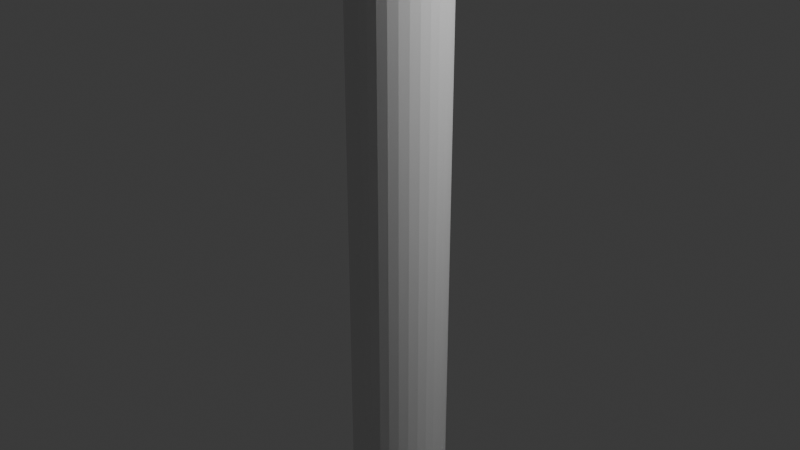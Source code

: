 # Source: directionsl.blend  (saved by Blender 4.4.32; exported with 4.5.12 LTS)
import bpy
from mathutils import Matrix  # noqa: F401  (used for matrix-valued properties, if any)

bpy.ops.wm.read_factory_settings(use_empty=True)
scene = bpy.context.scene
scene.name = 'Scene'

# ---- collections
col_collection = bpy.data.collections.new('Collection'); scene.collection.children.link(col_collection)

# ---- world
world_world = bpy.data.worlds.new('World'); scene.world = world_world
world_world.use_nodes = True; world_world.node_tree.nodes.clear()
_N = world_world.node_tree.nodes; _L = world_world.node_tree.links
n0 = _N.new('ShaderNodeOutputWorld'); n0.name = 'World Output'; n0.location = (300, 300)
n1 = _N.new('ShaderNodeBackground'); n1.name = 'Background'; n1.location = (10, 300)
n1.inputs[0].default_value = (0.05088, 0.05088, 0.05088, 1.0)
_L.new(n1.outputs[0], n0.inputs[0])
n0.is_active_output = True
world_world.color = (0.05088, 0.05088, 0.05088)
world_world.sun_shadow_jitter_overblur = 0.0

# ---- cameras
cam_camera = bpy.data.cameras.new('Camera')
cam_camera.clip_end = 100.0
cam_camera.ortho_scale = 7.314

# ---- lights
light_light = bpy.data.lights.new('Light', 'POINT')
light_light.energy = 1000.0
light_light.shadow_soft_size = 0.1

# ---- meshes
me_cylinder = bpy.data.meshes.new('Cylinder')
me_cylinder.from_pydata([(0.0, 1.0, -1.0), (0.0, 1.0, 1.0), (0.1951, 0.9808, -1.0), (0.1951, 0.9808, 1.0), (0.3827, 0.9239, -1.0), (0.3827, 0.9239, 1.0), (0.5556, 0.8315, -1.0), (0.5556, 0.8315, 1.0), (0.7071, 0.7071, -1.0), (0.7071, 0.7071, 1.0), (0.8315, 0.5556, -1.0), (0.8315, 0.5556, 1.0), (0.9239, 0.3827, -1.0), (0.9239, 0.3827, 1.0), (0.9808, 0.1951, -1.0), (0.9808, 0.1951, 1.0), (1.0, 0.0, -1.0), (1.0, 0.0, 1.0), (0.9808, -0.1951, -1.0), (0.9808, -0.1951, 1.0), (0.9239, -0.3827, -1.0), (0.9239, -0.3827, 1.0), (0.8315, -0.5556, -1.0), (0.8315, -0.5556, 1.0), (0.7071, -0.7071, -1.0), (0.7071, -0.7071, 1.0), (0.5556, -0.8315, -1.0), (0.5556, -0.8315, 1.0), (0.3827, -0.9239, -1.0), (0.3827, -0.9239, 1.0), (0.1951, -0.9808, -1.0), (0.1951, -0.9808, 1.0), (0.0, -1.0, -1.0), (0.0, -1.0, 1.0), (-0.1951, -0.9808, -1.0), (-0.1951, -0.9808, 1.0), (-0.3827, -0.9239, -1.0), (-0.3827, -0.9239, 1.0), (-0.5556, -0.8315, -1.0), (-0.5556, -0.8315, 1.0), (-0.7071, -0.7071, -1.0), (-0.7071, -0.7071, 1.0), (-0.8315, -0.5556, -1.0), (-0.8315, -0.5556, 1.0), (-0.9239, -0.3827, -1.0), (-0.9239, -0.3827, 1.0), (-0.9808, -0.1951, -1.0), (-0.9808, -0.1951, 1.0), (-1.0, 0.0, -1.0), (-1.0, 0.0, 1.0), (-0.9808, 0.1951, -1.0), (-0.9808, 0.1951, 1.0), (-0.9239, 0.3827, -1.0), (-0.9239, 0.3827, 1.0), (-0.8315, 0.5556, -1.0), (-0.8315, 0.5556, 1.0), (-0.7071, 0.7071, -1.0), (-0.7071, 0.7071, 1.0), (-0.5556, 0.8315, -1.0), (-0.5556, 0.8315, 1.0), (-0.3827, 0.9239, -1.0), (-0.3827, 0.9239, 1.0), (-0.1951, 0.9808, -1.0), (-0.1951, 0.9808, 1.0)], [], [(0, 1, 3, 2), (2, 3, 5, 4), (4, 5, 7, 6), (6, 7, 9, 8), (8, 9, 11, 10), (10, 11, 13, 12), (12, 13, 15, 14), (14, 15, 17, 16), (16, 17, 19, 18), (18, 19, 21, 20), (20, 21, 23, 22), (22, 23, 25, 24), (24, 25, 27, 26), (26, 27, 29, 28), (28, 29, 31, 30), (30, 31, 33, 32), (32, 33, 35, 34), (34, 35, 37, 36), (36, 37, 39, 38), (38, 39, 41, 40), (40, 41, 43, 42), (42, 43, 45, 44), (44, 45, 47, 46), (46, 47, 49, 48), (48, 49, 51, 50), (50, 51, 53, 52), (52, 53, 55, 54), (54, 55, 57, 56), (56, 57, 59, 58), (58, 59, 61, 60), (3, 1, 63, 61, 59, 57, 55, 53, 51, 49, 47, 45, 43, 41, 39, 37, 35, 33, 31, 29, 27, 25, 23, 21, 19, 17, 15, 13, 11, 9, 7, 5), (60, 61, 63, 62), (62, 63, 1, 0), (0, 2, 4, 6, 8, 10, 12, 14, 16, 18, 20, 22, 24, 26, 28, 30, 32, 34, 36, 38, 40, 42, 44, 46, 48, 50, 52, 54, 56, 58, 60, 62)])
_uv = me_cylinder.uv_layers.new(name='UVMap')
_uv.uv.foreach_set('vector', [1.0, 0.5, 1.0, 1.0, 0.9688, 1.0, 0.9688, 0.5, 0.9688, 0.5, 0.9688, 1.0, 0.9375, 1.0, 0.9375, 0.5, 0.9375, 0.5, 0.9375, 1.0, 0.9062, 1.0, 0.9062, 0.5, 0.9062, 0.5, 0.9062, 1.0, 0.875, 1.0, 0.875, 0.5, 0.875, 0.5, 0.875, 1.0, 0.8438, 1.0, 0.8438, 0.5, 0.8438, 0.5, 0.8438, 1.0, 0.8125, 1.0, 0.8125, 0.5, 0.8125, 0.5, 0.8125, 1.0, 0.7812, 1.0, 0.7812, 0.5, 0.7812, 0.5, 0.7812, 1.0, 0.75, 1.0, 0.75, 0.5, 0.75, 0.5, 0.75, 1.0, 0.7188, 1.0, 0.7188, 0.5, 0.7188, 0.5, 0.7188, 1.0, 0.6875, 1.0, 0.6875, 0.5, 0.6875, 0.5, 0.6875, 1.0, 0.6562, 1.0, 0.6562, 0.5, 0.6562, 0.5, 0.6562, 1.0, 0.625, 1.0, 0.625, 0.5, 0.625, 0.5, 0.625, 1.0, 0.5938, 1.0, 0.5938, 0.5, 0.5938, 0.5, 0.5938, 1.0, 0.5625, 1.0, 0.5625, 0.5, 0.5625, 0.5, 0.5625, 1.0, 0.5312, 1.0, 0.5312, 0.5, 0.5312, 0.5, 0.5312, 1.0, 0.5, 1.0, 0.5, 0.5, 0.5, 0.5, 0.5, 1.0, 0.4688, 1.0, 0.4688, 0.5, 0.4688, 0.5, 0.4688, 1.0, 0.4375, 1.0, 0.4375, 0.5, 0.4375, 0.5, 0.4375, 1.0, 0.4062, 1.0, 0.4062, 0.5, 0.4062, 0.5, 0.4062, 1.0, 0.375, 1.0, 0.375, 0.5, 0.375, 0.5, 0.375, 1.0, 0.3438, 1.0, 0.3438, 0.5, 0.3438, 0.5, 0.3438, 1.0, 0.3125, 1.0, 0.3125, 0.5, 0.3125, 0.5, 0.3125, 1.0, 0.2812, 1.0, 0.2812, 0.5, 0.2812, 0.5, 0.2812, 1.0, 0.25, 1.0, 0.25, 0.5, 0.25, 0.5, 0.25, 1.0, 0.2188, 1.0, 0.2188, 0.5, 0.2188, 0.5, 0.2188, 1.0, 0.1875, 1.0, 0.1875, 0.5, 0.1875, 0.5, 0.1875, 1.0, 0.1562, 1.0, 0.1562, 0.5, 0.1562, 0.5, 0.1562, 1.0, 0.125, 1.0, 0.125, 0.5, 0.125, 0.5, 0.125, 1.0, 0.09375, 1.0, 0.09375, 0.5, 0.09375, 0.5, 0.09375, 1.0, 0.0625, 1.0, 0.0625, 0.5, 0.2968, 0.4854, 0.25, 0.49, 0.2032, 0.4854, 0.1582, 0.4717, 0.1167, 0.4496, 0.08029, 0.4197, 0.05045, 0.3833, 0.02827, 0.3418, 0.01461, 0.2968, 0.01, 0.25, 0.01461, 0.2032, 0.02827, 0.1582, 0.05045, 0.1167, 0.08029, 0.08029, 0.1167, 0.05045, 0.1582, 0.02827, 0.2032, 0.01461, 0.25, 0.01, 0.2968, 0.01461, 0.3418, 0.02827, 0.3833, 0.05045, 0.4197, 0.08029, 0.4496, 0.1167, 0.4717, 0.1582, 0.4854, 0.2032, 0.49, 0.25, 0.4854, 0.2968, 0.4717, 0.3418, 0.4496, 0.3833, 0.4197, 0.4197, 0.3833, 0.4496, 0.3418, 0.4717, 0.0625, 0.5, 0.0625, 1.0, 0.03125, 1.0, 0.03125, 0.5, 0.03125, 0.5, 0.03125, 1.0, 0.0, 1.0, 0.0, 0.5, 0.75, 0.49, 0.7968, 0.4854, 0.8418, 0.4717, 0.8833, 0.4496, 0.9197, 0.4197, 0.9496, 0.3833, 0.9717, 0.3418, 0.9854, 0.2968, 0.99, 0.25, 0.9854, 0.2032, 0.9717, 0.1582, 0.9496, 0.1167, 0.9197, 0.08029, 0.8833, 0.05045, 0.8418, 0.02827, 0.7968, 0.01461, 0.75, 0.01, 0.7032, 0.01461, 0.6582, 0.02827, 0.6167, 0.05045, 0.5803, 0.08029, 0.5504, 0.1167, 0.5283, 0.1582, 0.5146, 0.2032, 0.51, 0.25, 0.5146, 0.2968, 0.5283, 0.3418, 0.5504, 0.3833, 0.5803, 0.4197, 0.6167, 0.4496, 0.6582, 0.4717, 0.7032, 0.4854])
me_cylinder.update()
me_cube_002 = bpy.data.meshes.new('Cube.002')
me_cube_002.from_pydata([(1.0, -1.0, -1.0), (1.0, -1.0, 1.0), (1.0, 1.0, -1.0), (1.0, 1.0, 1.0), (0.0, 1.0, -1.0), (0.0, 1.0, 1.0), (0.0, -1.0, -1.0), (0.0, -1.0, 1.0), (-0.5, 1.0, -1.0), (-0.5, -1.0, 1.0), (-0.5, 1.0, 1.0), (-0.5, -1.0, -1.0), (-1.0, -1.0, 0.0), (-1.0, 1.0, 0.0), (1.0, 1.0, 0.0), (1.0, -1.0, 0.0), (0.0, -1.0, 0.0), (0.0, 1.0, 0.0), (-0.5, 1.0, 0.0), (-0.5, -1.0, 0.0), (-0.75, 1.0, 0.0), (-0.75, -1.0, 0.0)], [(20, 18), (21, 12), (12, 13), (13, 20), (19, 21)], [(17, 5, 3, 14), (14, 3, 1, 15), (4, 2, 0, 6), (3, 5, 7, 1), (8, 4, 6, 11), (15, 1, 7, 16), (18, 10, 5, 17), (18, 8, 13), (5, 10, 9, 7), (16, 7, 9, 19), (6, 16, 19, 11), (11, 19, 12), (8, 18, 17, 4), (0, 15, 16, 6), (2, 14, 15, 0), (4, 17, 14, 2), (19, 9, 12), (18, 13, 10)])
_uv = me_cube_002.uv_layers.new(name='UVMap')
_uv.uv.foreach_set('vector', [0.5, 0.375, 0.625, 0.375, 0.625, 0.5, 0.5, 0.5, 0.5, 0.5, 0.625, 0.5, 0.625, 0.75, 0.5, 0.75, 0.25, 0.5, 0.375, 0.5, 0.375, 0.75, 0.25, 0.75, 0.625, 0.5, 0.75, 0.5, 0.75, 0.75, 0.625, 0.75, 0.1875, 0.5, 0.25, 0.5, 0.25, 0.75, 0.1875, 0.75, 0.5, 0.75, 0.625, 0.75, 0.625, 0.875, 0.5, 0.875, 0.5, 0.3125, 0.625, 0.3125, 0.625, 0.375, 0.5, 0.375, 0.5, 0.3125, 0.375, 0.3125, 0.0, 0.0, 0.75, 0.5, 0.8125, 0.5, 0.8125, 0.75, 0.75, 0.75, 0.5, 0.875, 0.625, 0.875, 0.625, 0.9375, 0.5, 0.9375, 0.375, 0.875, 0.5, 0.875, 0.5, 0.9375, 0.375, 0.9375, 0.375, 0.9375, 0.5, 0.9375, 0.0, 0.0, 0.375, 0.3125, 0.5, 0.3125, 0.5, 0.375, 0.375, 0.375, 0.375, 0.75, 0.5, 0.75, 0.5, 0.875, 0.375, 0.875, 0.375, 0.5, 0.5, 0.5, 0.5, 0.75, 0.375, 0.75, 0.375, 0.375, 0.5, 0.375, 0.5, 0.5, 0.375, 0.5, 0.5, 0.9375, 0.625, 0.9375, 0.0, 0.0, 0.5, 0.3125, 0.0, 0.0, 0.625, 0.3125])
me_cube_002.update()

# ---- objects
ob_light = bpy.data.objects.new('Light', light_light)
ob_camera = bpy.data.objects.new('Camera', cam_camera)
ob_cylinder = bpy.data.objects.new('Cylinder', me_cylinder)
ob_cube_001 = bpy.data.objects.new('Cube.001', me_cube_002)

# ---- transforms, parenting, visibility, modifiers, constraints
ob_light.location = (4.076, 1.005, 5.904)
ob_light.rotation_euler = (0.6503, 0.05522, 1.866)
ob_light.lock_rotations_4d = False
ob_light.empty_display_type = 'ARROWS'
ob_light.color = (0.0, 0.0, 0.0, 0.0)
ob_light.lineart.crease_threshold = 0.0
ob_camera.location = (7.359, -6.926, 4.958)
ob_camera.rotation_euler = (1.109, 0.0, 0.8149)
ob_camera.lock_rotations_4d = False
ob_camera.empty_display_type = 'ARROWS'
ob_camera.color = (0.0, 0.0, 0.0, 0.0)
ob_camera.display_type = 'WIRE'
ob_camera.lineart.crease_threshold = 0.0
ob_cylinder.location = (0.0, 0.0, 0.0)
ob_cylinder.scale = (0.5295, 0.5088, 12.56)
ob_cube_001.location = (-2.791, -0.6799, 11.76)
ob_cube_001.rotation_euler = (0.0, 6.283, 0.0)
ob_cube_001.scale = (12.16, -0.2348, 3.866)
_m = ob_cube_001.modifiers.new('Mirror', 'MIRROR')
_m.use_axis = (False, False, False)

# ---- collection membership
col_collection.objects.link(ob_light)
col_collection.objects.link(ob_camera)
col_collection.objects.link(ob_cylinder)
col_collection.objects.link(ob_cube_001)

# ---- scene / render settings (as saved in the file)
scene.camera = ob_camera
scene.frame_start = 1; scene.frame_end = 250; scene.frame_set(1)
scene.render.engine = 'BLENDER_EEVEE_NEXT'
bpy.context.view_layer.update()
